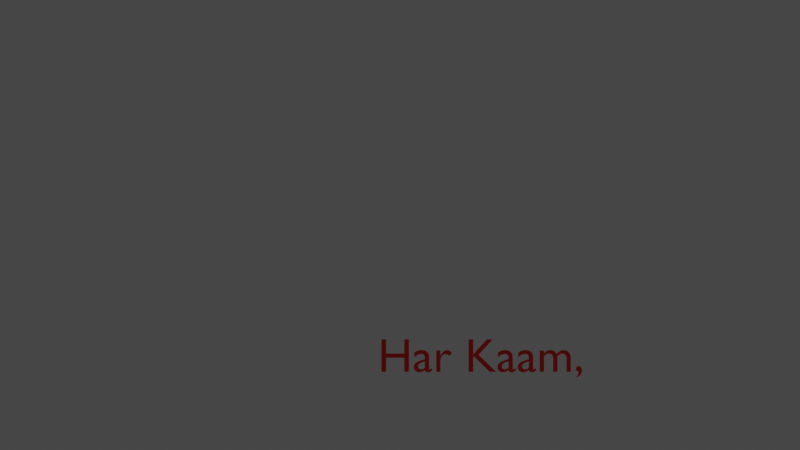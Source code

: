 # Source: 01.blend  (saved by Blender 2.93.18; exported with 4.5.12 LTS)
import bpy
from mathutils import Matrix  # noqa: F401  (used for matrix-valued properties, if any)

bpy.ops.wm.read_factory_settings(use_empty=True)
scene = bpy.context.scene
scene.name = 'Scene'

# ---- collections
col_collection = bpy.data.collections.new('Collection'); scene.collection.children.link(col_collection)

# ---- materials (node trees are filled in below, after node groups)
mat_material_001 = bpy.data.materials.new('Material.001')
mat_material_001.use_transparent_shadow = False

# ---- material node trees
mat_material_001.use_nodes = True; mat_material_001.node_tree.nodes.clear()
_N = mat_material_001.node_tree.nodes; _L = mat_material_001.node_tree.links
n0 = _N.new('ShaderNodeBsdfPrincipled'); n0.name = 'Principled BSDF'; n0.location = (10, 300)
n0.distribution = 'GGX'
n0.subsurface_method = 'BURLEY'
n0.inputs[0].default_value = (1.0, 0.01825, 0.01094, 1.0)
n0.inputs[3].default_value = 1.45
n0.inputs[27].default_value = (0.0, 0.0, 0.0, 1.0)
n0.inputs[28].default_value = 1.0
n1 = _N.new('ShaderNodeOutputMaterial'); n1.name = 'Material Output'; n1.location = (300, 300)
_L.new(n0.outputs[0], n1.inputs[0])
n1.is_active_output = True

# ---- world
world_world = bpy.data.worlds.new('World'); scene.world = world_world
world_world.use_nodes = True; world_world.node_tree.nodes.clear()
_N = world_world.node_tree.nodes; _L = world_world.node_tree.links
n0 = _N.new('ShaderNodeOutputWorld'); n0.name = 'World Output'; n0.location = (300, 300)
n1 = _N.new('ShaderNodeBackground'); n1.name = 'Background'; n1.location = (10, 300)
n1.inputs[0].default_value = (0.05088, 0.05088, 0.05088, 1.0)
_L.new(n1.outputs[0], n0.inputs[0])
n0.is_active_output = True
world_world.color = (0.05088, 0.05088, 0.05088)
world_world.use_sun_shadow = False
world_world.sun_shadow_jitter_overblur = 0.0

# ---- cameras
cam_camera = bpy.data.cameras.new('Camera')
cam_camera.clip_end = 100.0
cam_camera.ortho_scale = 7.314
cam_camera.show_background_images = True

# ---- lights
light_light = bpy.data.lights.new('Light', 'POINT')
light_light.transmission_factor = 0.0
light_light.energy = 1000.0
light_light.shadow_soft_size = 0.1
light_light.shadow_maximum_resolution = 0.006
light_light.use_absolute_resolution = True

# ---- curves / text
txt_text = bpy.data.curves.new('Text', 'FONT')
txt_text.dimensions = '2D'
txt_text.body = 'Har Kaam,\n\t'
txt_text.materials.append(mat_material_001)
txt_text.use_path_clamp = True
txt_text.size = 0.62

# ---- objects
ob_light = bpy.data.objects.new('Light', light_light)
ob_camera = bpy.data.objects.new('Camera', cam_camera)
ob_text = bpy.data.objects.new('Text', txt_text)

# ---- transforms, parenting, visibility, modifiers, constraints
ob_light.location = (3.739, 0.9223, 5.416)
ob_light.rotation_euler = (0.6503, 0.05522, 1.866)
ob_light.scale = (0.8347, 0.8347, 0.8347)
ob_light.lock_rotations_4d = False
ob_light.empty_display_type = 'ARROWS'
ob_light.color = (0.0, 0.0, 0.0, 0.0)
ob_light.lineart.crease_threshold = 0.0
ob_camera.location = (5.128, -4.183, -1.043)
ob_camera.rotation_euler = (1.571, -0.0, 0.0)
ob_camera.scale = (1.0, 1.0, 1.0)
ob_camera.lock_rotations_4d = False
ob_camera.empty_display_type = 'ARROWS'
ob_camera.color = (0.0, 0.0, 0.0, 0.0)
ob_camera.display_type = 'WIRE'
ob_camera.lineart.crease_threshold = 0.0
ob_text.location = (5.043, 0.08312, -1.606)
ob_text.rotation_euler = (1.571, 0.0, 0.0)
ob_text.scale = (0.2949, 0.2949, 0.2949)

# ---- collection membership
col_collection.objects.link(ob_light)
col_collection.objects.link(ob_camera)
col_collection.objects.link(ob_text)

# ---- scene / render settings (as saved in the file)
scene.camera = ob_camera
scene.frame_start = 1; scene.frame_end = 140; scene.frame_set(62)
scene.render.engine = 'BLENDER_EEVEE_NEXT'
scene.render.image_settings.file_format = 'FFMPEG'
scene.render.image_settings.color_mode = 'RGB'
scene.cycles.use_denoising = False
scene.cycles.samples = 128
scene.cycles.sampling_pattern = 'TABULATED_SOBOL'
scene.cycles.use_adaptive_sampling = False
scene.cycles.use_light_tree = False
scene.view_settings.view_transform = 'Filmic'
bpy.context.view_layer.update()
